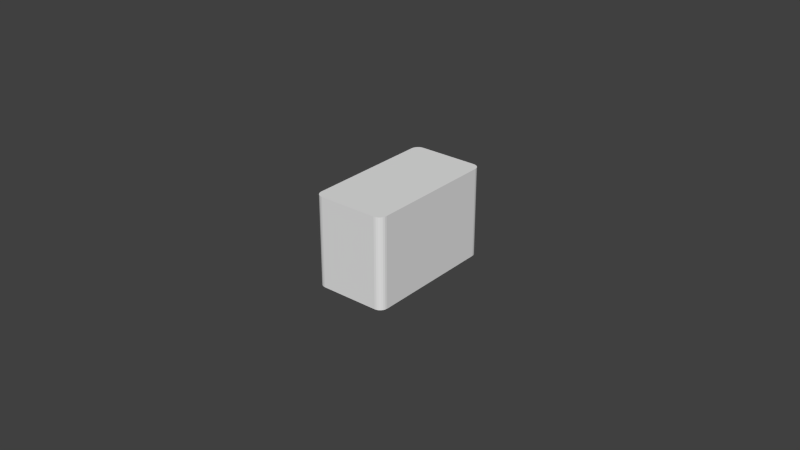 # Source: lower-herkulex-bracket-1.blend  (saved by Blender 2.78.0; exported with 4.5.12 LTS)
import bpy
from mathutils import Matrix  # noqa: F401  (used for matrix-valued properties, if any)

bpy.ops.wm.read_factory_settings(use_empty=True)
scene = bpy.context.scene
scene.name = 'Scene'

# ---- collections
col_collection_1 = bpy.data.collections.new('Collection 1'); scene.collection.children.link(col_collection_1)

# ---- world
world_world = bpy.data.worlds.new('World'); scene.world = world_world
world_world.color = (0.05088, 0.05088, 0.05088)
world_world.use_sun_shadow = False
world_world.sun_shadow_jitter_overblur = 0.0
world_world.cycles.sampling_method = 'NONE'
world_world.cycles.sample_map_resolution = 256

# ---- meshes
me_plane_001 = bpy.data.meshes.new('Plane.001')
me_plane_001.from_pydata([(-0.0095, -0.0225, 0.0), (-0.012, -0.02, 0.0), (-0.01015, -0.02241, 0.0), (-0.01075, -0.02217, 0.0), (-0.01127, -0.02177, 0.0), (-0.01167, -0.02125, 0.0), (-0.01191, -0.02065, 0.0), (0.012, -0.02, 0.0), (0.0095, -0.0225, 0.0), (0.01191, -0.02065, 0.0), (0.01167, -0.02125, 0.0), (0.01127, -0.02177, 0.0), (0.01075, -0.02217, 0.0), (0.01015, -0.02241, 0.0), (-0.0095, 0.0225, 0.0), (-0.012, 0.02, 0.0), (-0.01015, 0.02241, 0.0), (-0.01075, 0.02217, 0.0), (-0.01127, 0.02177, 0.0), (-0.01167, 0.02125, 0.0), (-0.01191, 0.02065, 0.0), (0.0095, 0.0225, 0.0), (0.012, 0.02, 0.0), (0.01015, 0.02241, 0.0), (0.01075, 0.02217, 0.0), (0.01127, 0.02177, 0.0), (0.01167, 0.02125, 0.0), (0.01191, 0.02065, 0.0), (-0.0095, -0.0225, 0.029), (-0.012, -0.02, 0.029), (-0.01015, -0.02241, 0.029), (-0.01075, -0.02217, 0.029), (-0.01127, -0.02177, 0.029), (-0.01167, -0.02125, 0.029), (-0.01191, -0.02065, 0.029), (0.012, -0.02, 0.029), (0.0095, -0.0225, 0.029), (0.01191, -0.02065, 0.029), (0.01167, -0.02125, 0.029), (0.01127, -0.02177, 0.029), (0.01075, -0.02217, 0.029), (0.01015, -0.02241, 0.029), (-0.0095, 0.0225, 0.029), (-0.012, 0.02, 0.029), (-0.01015, 0.02241, 0.029), (-0.01075, 0.02217, 0.029), (-0.01127, 0.02177, 0.029), (-0.01167, 0.02125, 0.029), (-0.01191, 0.02065, 0.029), (0.0095, 0.0225, 0.029), (0.012, 0.02, 0.029), (0.01015, 0.02241, 0.029), (0.01075, 0.02217, 0.029), (0.01127, 0.02177, 0.029), (0.01167, 0.02125, 0.029), (0.01191, 0.02065, 0.029)], [], [(1, 15, 20, 19, 18, 17, 16, 14, 21, 23, 24, 25, 26, 27, 22, 7, 9, 10, 11, 12, 13, 8, 0, 2, 3, 4, 5, 6), (29, 34, 33, 32, 31, 30, 28, 36, 41, 40, 39, 38, 37, 35, 50, 55, 54, 53, 52, 51, 49, 42, 44, 45, 46, 47, 48, 43), (25, 24, 52, 53), (3, 2, 30, 31), (24, 23, 51, 52), (2, 0, 28, 30), (23, 21, 49, 51), (0, 8, 36, 28), (21, 14, 42, 49), (8, 13, 41, 36), (14, 16, 44, 42), (13, 12, 40, 41), (16, 17, 45, 44), (12, 11, 39, 40), (17, 18, 46, 45), (11, 10, 38, 39), (18, 19, 47, 46), (10, 9, 37, 38), (19, 20, 48, 47), (9, 7, 35, 37), (15, 1, 29, 43), (20, 15, 43, 48), (7, 22, 50, 35), (1, 6, 34, 29), (22, 27, 55, 50), (6, 5, 33, 34), (27, 26, 54, 55), (5, 4, 32, 33), (26, 25, 53, 54), (4, 3, 31, 32)])
me_plane_001.use_remesh_preserve_volume = False
me_plane_001.use_remesh_preserve_attributes = False
me_plane_001.use_mirror_vertex_groups = False
me_plane_001.update()

# ---- objects
ob_servo = bpy.data.objects.new('Servo', me_plane_001)

# ---- transforms, parenting, visibility, modifiers, constraints
ob_servo.location = (0.0, 0.0, 0.0)
ob_servo.lineart.crease_threshold = 0.0

# ---- collection membership
col_collection_1.objects.link(ob_servo)

# ---- scene / render settings (as saved in the file)
scene.frame_start = 1; scene.frame_end = 250; scene.frame_set(1)
scene.render.engine = 'BLENDER_EEVEE_NEXT'
scene.render.image_settings.compression = 90
scene.render.resolution_percentage = 50
scene.render.dither_intensity = 0.0
scene.cycles.use_denoising = False
scene.cycles.samples = 10
scene.cycles.sampling_pattern = 'TABULATED_SOBOL'
scene.cycles.light_sampling_threshold = 0.0
scene.cycles.use_adaptive_sampling = False
scene.cycles.use_light_tree = False
scene.cycles.blur_glossy = 0.0
scene.cycles.volume_bounces = 1
scene.cycles.pixel_filter_type = 'GAUSSIAN'
scene.cycles.sample_clamp_indirect = 0.0
scene.view_settings.view_transform = 'Standard'
bpy.context.view_layer.update()

# ---- added for rendering (the .blend has no active camera and no usable light): camera, sun
cam_auto = bpy.data.cameras.new('AutoCamera')
cam_auto.lens = 50.0
cam_auto.sensor_width = 36.0
cam_auto.clip_end = 1000.0
ob_auto_camera = bpy.data.objects.new('AutoCamera', cam_auto)
scene.collection.objects.link(ob_auto_camera)
ob_auto_camera.location = (0.185045, -0.222054, 0.162536)
ob_auto_camera.rotation_euler = (1.09748, -7.21219e-08, 0.694738)
scene.camera = ob_auto_camera
light_auto_sun = bpy.data.lights.new('AutoSun', 'SUN')
light_auto_sun.energy = 3.0
light_auto_sun.angle = 0.0523599
ob_auto_sun = bpy.data.objects.new('AutoSun', light_auto_sun)
scene.collection.objects.link(ob_auto_sun)
ob_auto_sun.rotation_euler = (0.872665, 0.174533, 0.523599)
bpy.context.view_layer.update()
